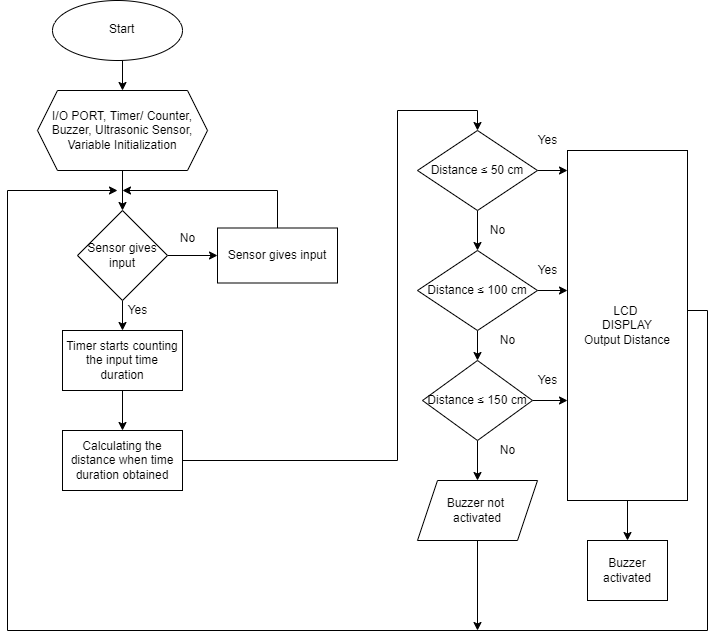

The diagram above was exported from draw.io. Its source (the exported page's mxGraphModel, read from the mxfile embedded in the PNG):
<mxGraphModel dx="868" dy="393" grid="1" gridSize="10" guides="1" tooltips="1" connect="1" arrows="1" fold="1" page="1" pageScale="1" pageWidth="827" pageHeight="1169" math="0" shadow="0">
  <root>
    <mxCell id="WIyWlLk6GJQsqaUBKTNV-0" />
    <mxCell id="WIyWlLk6GJQsqaUBKTNV-1" parent="WIyWlLk6GJQsqaUBKTNV-0" />
    <mxCell id="-IaAdMw-Gf7z2B2qaYgW-1" style="edgeStyle=orthogonalEdgeStyle;rounded=0;orthogonalLoop=1;jettySize=auto;html=1;exitX=0.5;exitY=1;exitDx=0;exitDy=0;entryX=0.5;entryY=0;entryDx=0;entryDy=0;" edge="1" parent="WIyWlLk6GJQsqaUBKTNV-1" source="-IaAdMw-Gf7z2B2qaYgW-2" target="-IaAdMw-Gf7z2B2qaYgW-4">
      <mxGeometry relative="1" as="geometry" />
    </mxCell>
    <mxCell id="-IaAdMw-Gf7z2B2qaYgW-2" value="" style="ellipse;whiteSpace=wrap;html=1;" vertex="1" parent="WIyWlLk6GJQsqaUBKTNV-1">
      <mxGeometry x="105" y="170" width="130" height="60" as="geometry" />
    </mxCell>
    <mxCell id="-IaAdMw-Gf7z2B2qaYgW-3" style="edgeStyle=orthogonalEdgeStyle;rounded=0;orthogonalLoop=1;jettySize=auto;html=1;exitX=0.5;exitY=1;exitDx=0;exitDy=0;" edge="1" parent="WIyWlLk6GJQsqaUBKTNV-1" source="-IaAdMw-Gf7z2B2qaYgW-4" target="-IaAdMw-Gf7z2B2qaYgW-8">
      <mxGeometry relative="1" as="geometry" />
    </mxCell>
    <mxCell id="-IaAdMw-Gf7z2B2qaYgW-4" value="&#10;&#10;I/O PORT, Timer/ Counter, Buzzer, Ultrasonic Sensor, Variable Initialization&#10;&#10;" style="shape=hexagon;perimeter=hexagonPerimeter2;whiteSpace=wrap;html=1;fixedSize=1;" vertex="1" parent="WIyWlLk6GJQsqaUBKTNV-1">
      <mxGeometry x="90" y="260" width="170" height="80" as="geometry" />
    </mxCell>
    <mxCell id="-IaAdMw-Gf7z2B2qaYgW-5" style="edgeStyle=orthogonalEdgeStyle;rounded=0;orthogonalLoop=1;jettySize=auto;html=1;" edge="1" parent="WIyWlLk6GJQsqaUBKTNV-1">
      <mxGeometry relative="1" as="geometry">
        <mxPoint x="170" y="360" as="targetPoint" />
        <mxPoint x="712" y="480" as="sourcePoint" />
        <Array as="points">
          <mxPoint x="760" y="480" />
          <mxPoint x="760" y="800" />
          <mxPoint x="60" y="800" />
          <mxPoint x="60" y="360" />
        </Array>
      </mxGeometry>
    </mxCell>
    <mxCell id="-IaAdMw-Gf7z2B2qaYgW-6" style="edgeStyle=orthogonalEdgeStyle;rounded=0;orthogonalLoop=1;jettySize=auto;html=1;exitX=1;exitY=0.5;exitDx=0;exitDy=0;entryX=0.5;entryY=0;entryDx=0;entryDy=0;" edge="1" parent="WIyWlLk6GJQsqaUBKTNV-1" source="-IaAdMw-Gf7z2B2qaYgW-8" target="-IaAdMw-Gf7z2B2qaYgW-12">
      <mxGeometry relative="1" as="geometry" />
    </mxCell>
    <mxCell id="-IaAdMw-Gf7z2B2qaYgW-7" style="edgeStyle=orthogonalEdgeStyle;rounded=0;orthogonalLoop=1;jettySize=auto;html=1;exitX=0.5;exitY=0;exitDx=0;exitDy=0;entryX=0;entryY=0.5;entryDx=0;entryDy=0;" edge="1" parent="WIyWlLk6GJQsqaUBKTNV-1" source="-IaAdMw-Gf7z2B2qaYgW-8" target="-IaAdMw-Gf7z2B2qaYgW-10">
      <mxGeometry relative="1" as="geometry" />
    </mxCell>
    <mxCell id="-IaAdMw-Gf7z2B2qaYgW-8" value="&#10;&#10;Sensor gives input&#10;&#10;" style="rhombus;whiteSpace=wrap;html=1;direction=south;" vertex="1" parent="WIyWlLk6GJQsqaUBKTNV-1">
      <mxGeometry x="130" y="380" width="90" height="90" as="geometry" />
    </mxCell>
    <mxCell id="-IaAdMw-Gf7z2B2qaYgW-9" style="edgeStyle=orthogonalEdgeStyle;rounded=0;orthogonalLoop=1;jettySize=auto;html=1;exitX=0.5;exitY=0;exitDx=0;exitDy=0;" edge="1" parent="WIyWlLk6GJQsqaUBKTNV-1" source="-IaAdMw-Gf7z2B2qaYgW-10">
      <mxGeometry relative="1" as="geometry">
        <mxPoint x="175" y="360" as="targetPoint" />
        <Array as="points">
          <mxPoint x="330" y="360" />
        </Array>
      </mxGeometry>
    </mxCell>
    <mxCell id="-IaAdMw-Gf7z2B2qaYgW-10" value="&#10;&#10;Sensor gives input&#10;&#10;" style="rounded=0;whiteSpace=wrap;html=1;" vertex="1" parent="WIyWlLk6GJQsqaUBKTNV-1">
      <mxGeometry x="270" y="397.5" width="120" height="55" as="geometry" />
    </mxCell>
    <mxCell id="-IaAdMw-Gf7z2B2qaYgW-11" style="edgeStyle=orthogonalEdgeStyle;rounded=0;orthogonalLoop=1;jettySize=auto;html=1;exitX=0.5;exitY=1;exitDx=0;exitDy=0;entryX=0.5;entryY=0;entryDx=0;entryDy=0;" edge="1" parent="WIyWlLk6GJQsqaUBKTNV-1" source="-IaAdMw-Gf7z2B2qaYgW-12" target="-IaAdMw-Gf7z2B2qaYgW-14">
      <mxGeometry relative="1" as="geometry" />
    </mxCell>
    <mxCell id="-IaAdMw-Gf7z2B2qaYgW-12" value="Timer starts counting the input time duration" style="rounded=0;whiteSpace=wrap;html=1;" vertex="1" parent="WIyWlLk6GJQsqaUBKTNV-1">
      <mxGeometry x="115" y="500" width="120" height="60" as="geometry" />
    </mxCell>
    <mxCell id="-IaAdMw-Gf7z2B2qaYgW-13" style="edgeStyle=orthogonalEdgeStyle;rounded=0;orthogonalLoop=1;jettySize=auto;html=1;exitX=1;exitY=0.5;exitDx=0;exitDy=0;entryX=0.5;entryY=0;entryDx=0;entryDy=0;" edge="1" parent="WIyWlLk6GJQsqaUBKTNV-1" source="-IaAdMw-Gf7z2B2qaYgW-14" target="-IaAdMw-Gf7z2B2qaYgW-17">
      <mxGeometry relative="1" as="geometry">
        <Array as="points">
          <mxPoint x="450" y="630" />
          <mxPoint x="450" y="280" />
          <mxPoint x="530" y="280" />
        </Array>
      </mxGeometry>
    </mxCell>
    <mxCell id="-IaAdMw-Gf7z2B2qaYgW-14" value="&#10;&#10;Calculating the distance when time duration obtained&#10;&#10;" style="rounded=0;whiteSpace=wrap;html=1;" vertex="1" parent="WIyWlLk6GJQsqaUBKTNV-1">
      <mxGeometry x="115" y="600" width="120" height="60" as="geometry" />
    </mxCell>
    <mxCell id="-IaAdMw-Gf7z2B2qaYgW-15" style="edgeStyle=orthogonalEdgeStyle;rounded=0;orthogonalLoop=1;jettySize=auto;html=1;exitX=0.5;exitY=1;exitDx=0;exitDy=0;entryX=0.5;entryY=0;entryDx=0;entryDy=0;" edge="1" parent="WIyWlLk6GJQsqaUBKTNV-1" source="-IaAdMw-Gf7z2B2qaYgW-17" target="-IaAdMw-Gf7z2B2qaYgW-20">
      <mxGeometry relative="1" as="geometry" />
    </mxCell>
    <mxCell id="-IaAdMw-Gf7z2B2qaYgW-16" style="edgeStyle=orthogonalEdgeStyle;rounded=0;orthogonalLoop=1;jettySize=auto;html=1;exitX=1;exitY=0.5;exitDx=0;exitDy=0;entryX=0;entryY=0.5;entryDx=0;entryDy=0;" edge="1" parent="WIyWlLk6GJQsqaUBKTNV-1" source="-IaAdMw-Gf7z2B2qaYgW-17">
      <mxGeometry relative="1" as="geometry">
        <mxPoint x="620" y="340" as="targetPoint" />
      </mxGeometry>
    </mxCell>
    <mxCell id="-IaAdMw-Gf7z2B2qaYgW-17" value="&#10;&#10;Distance ≤ 50 cm&#10;&#10;" style="rhombus;whiteSpace=wrap;html=1;" vertex="1" parent="WIyWlLk6GJQsqaUBKTNV-1">
      <mxGeometry x="470" y="300" width="120" height="80" as="geometry" />
    </mxCell>
    <mxCell id="-IaAdMw-Gf7z2B2qaYgW-18" style="edgeStyle=orthogonalEdgeStyle;rounded=0;orthogonalLoop=1;jettySize=auto;html=1;exitX=0.5;exitY=1;exitDx=0;exitDy=0;" edge="1" parent="WIyWlLk6GJQsqaUBKTNV-1" source="-IaAdMw-Gf7z2B2qaYgW-20" target="-IaAdMw-Gf7z2B2qaYgW-23">
      <mxGeometry relative="1" as="geometry" />
    </mxCell>
    <mxCell id="-IaAdMw-Gf7z2B2qaYgW-19" style="edgeStyle=orthogonalEdgeStyle;rounded=0;orthogonalLoop=1;jettySize=auto;html=1;exitX=1;exitY=0.5;exitDx=0;exitDy=0;entryX=0;entryY=0.5;entryDx=0;entryDy=0;" edge="1" parent="WIyWlLk6GJQsqaUBKTNV-1" source="-IaAdMw-Gf7z2B2qaYgW-20">
      <mxGeometry relative="1" as="geometry">
        <mxPoint x="620" y="460" as="targetPoint" />
      </mxGeometry>
    </mxCell>
    <mxCell id="-IaAdMw-Gf7z2B2qaYgW-20" value="&#10;&#10;Distance ≤ 100 cm&#10;&#10;" style="rhombus;whiteSpace=wrap;html=1;" vertex="1" parent="WIyWlLk6GJQsqaUBKTNV-1">
      <mxGeometry x="470" y="420" width="120" height="80" as="geometry" />
    </mxCell>
    <mxCell id="-IaAdMw-Gf7z2B2qaYgW-21" style="edgeStyle=orthogonalEdgeStyle;rounded=0;orthogonalLoop=1;jettySize=auto;html=1;exitX=0.5;exitY=1;exitDx=0;exitDy=0;entryX=0.5;entryY=0;entryDx=0;entryDy=0;" edge="1" parent="WIyWlLk6GJQsqaUBKTNV-1" source="-IaAdMw-Gf7z2B2qaYgW-23" target="-IaAdMw-Gf7z2B2qaYgW-31">
      <mxGeometry relative="1" as="geometry" />
    </mxCell>
    <mxCell id="-IaAdMw-Gf7z2B2qaYgW-22" style="edgeStyle=orthogonalEdgeStyle;rounded=0;orthogonalLoop=1;jettySize=auto;html=1;exitX=1;exitY=0.5;exitDx=0;exitDy=0;" edge="1" parent="WIyWlLk6GJQsqaUBKTNV-1" source="-IaAdMw-Gf7z2B2qaYgW-23">
      <mxGeometry relative="1" as="geometry">
        <mxPoint x="620" y="570" as="targetPoint" />
      </mxGeometry>
    </mxCell>
    <mxCell id="-IaAdMw-Gf7z2B2qaYgW-23" value="&#10;&#10;Distance ≤ 150 cm&#10;&#10;" style="rhombus;whiteSpace=wrap;html=1;" vertex="1" parent="WIyWlLk6GJQsqaUBKTNV-1">
      <mxGeometry x="475" y="530" width="110" height="80" as="geometry" />
    </mxCell>
    <mxCell id="-IaAdMw-Gf7z2B2qaYgW-25" value="Start" style="text;whiteSpace=wrap;html=1;" vertex="1" parent="WIyWlLk6GJQsqaUBKTNV-1">
      <mxGeometry x="160" y="185" width="50" height="30" as="geometry" />
    </mxCell>
    <mxCell id="-IaAdMw-Gf7z2B2qaYgW-45" style="edgeStyle=orthogonalEdgeStyle;rounded=0;orthogonalLoop=1;jettySize=auto;html=1;" edge="1" parent="WIyWlLk6GJQsqaUBKTNV-1" source="-IaAdMw-Gf7z2B2qaYgW-31">
      <mxGeometry relative="1" as="geometry">
        <mxPoint x="530" y="800" as="targetPoint" />
      </mxGeometry>
    </mxCell>
    <mxCell id="-IaAdMw-Gf7z2B2qaYgW-31" value="Buzzer not&amp;nbsp;&lt;br&gt;activated" style="shape=parallelogram;perimeter=parallelogramPerimeter;whiteSpace=wrap;html=1;fixedSize=1;" vertex="1" parent="WIyWlLk6GJQsqaUBKTNV-1">
      <mxGeometry x="470" y="650" width="120" height="60" as="geometry" />
    </mxCell>
    <mxCell id="-IaAdMw-Gf7z2B2qaYgW-32" value="No" style="text;html=1;align=center;verticalAlign=middle;resizable=0;points=[];autosize=1;strokeColor=none;fillColor=none;" vertex="1" parent="WIyWlLk6GJQsqaUBKTNV-1">
      <mxGeometry x="225" y="397.5" width="30" height="20" as="geometry" />
    </mxCell>
    <mxCell id="-IaAdMw-Gf7z2B2qaYgW-33" value="Yes" style="text;html=1;align=center;verticalAlign=middle;resizable=0;points=[];autosize=1;strokeColor=none;fillColor=none;" vertex="1" parent="WIyWlLk6GJQsqaUBKTNV-1">
      <mxGeometry x="170" y="470" width="40" height="20" as="geometry" />
    </mxCell>
    <mxCell id="-IaAdMw-Gf7z2B2qaYgW-34" value="No" style="text;html=1;align=center;verticalAlign=middle;resizable=0;points=[];autosize=1;strokeColor=none;fillColor=none;" vertex="1" parent="WIyWlLk6GJQsqaUBKTNV-1">
      <mxGeometry x="535" y="390" width="30" height="20" as="geometry" />
    </mxCell>
    <mxCell id="-IaAdMw-Gf7z2B2qaYgW-35" value="No" style="text;html=1;align=center;verticalAlign=middle;resizable=0;points=[];autosize=1;strokeColor=none;fillColor=none;" vertex="1" parent="WIyWlLk6GJQsqaUBKTNV-1">
      <mxGeometry x="545" y="500" width="30" height="20" as="geometry" />
    </mxCell>
    <mxCell id="-IaAdMw-Gf7z2B2qaYgW-36" value="No" style="text;html=1;align=center;verticalAlign=middle;resizable=0;points=[];autosize=1;strokeColor=none;fillColor=none;" vertex="1" parent="WIyWlLk6GJQsqaUBKTNV-1">
      <mxGeometry x="545" y="610" width="30" height="20" as="geometry" />
    </mxCell>
    <mxCell id="-IaAdMw-Gf7z2B2qaYgW-37" value="Yes" style="text;html=1;align=center;verticalAlign=middle;resizable=0;points=[];autosize=1;strokeColor=none;fillColor=none;" vertex="1" parent="WIyWlLk6GJQsqaUBKTNV-1">
      <mxGeometry x="580" y="300" width="40" height="20" as="geometry" />
    </mxCell>
    <mxCell id="-IaAdMw-Gf7z2B2qaYgW-38" value="Yes" style="text;html=1;align=center;verticalAlign=middle;resizable=0;points=[];autosize=1;strokeColor=none;fillColor=none;" vertex="1" parent="WIyWlLk6GJQsqaUBKTNV-1">
      <mxGeometry x="580" y="430" width="40" height="20" as="geometry" />
    </mxCell>
    <mxCell id="-IaAdMw-Gf7z2B2qaYgW-39" value="Yes" style="text;html=1;align=center;verticalAlign=middle;resizable=0;points=[];autosize=1;strokeColor=none;fillColor=none;" vertex="1" parent="WIyWlLk6GJQsqaUBKTNV-1">
      <mxGeometry x="580" y="540" width="40" height="20" as="geometry" />
    </mxCell>
    <mxCell id="-IaAdMw-Gf7z2B2qaYgW-44" style="edgeStyle=orthogonalEdgeStyle;rounded=0;orthogonalLoop=1;jettySize=auto;html=1;entryX=0.5;entryY=0;entryDx=0;entryDy=0;" edge="1" parent="WIyWlLk6GJQsqaUBKTNV-1" source="-IaAdMw-Gf7z2B2qaYgW-40" target="-IaAdMw-Gf7z2B2qaYgW-42">
      <mxGeometry relative="1" as="geometry" />
    </mxCell>
    <mxCell id="-IaAdMw-Gf7z2B2qaYgW-40" value="LCD&amp;nbsp;&lt;br&gt;DISPLAY&lt;br&gt;Output Distance" style="rounded=0;whiteSpace=wrap;html=1;" vertex="1" parent="WIyWlLk6GJQsqaUBKTNV-1">
      <mxGeometry x="620" y="320" width="120" height="350" as="geometry" />
    </mxCell>
    <mxCell id="-IaAdMw-Gf7z2B2qaYgW-42" value="Buzzer&lt;br&gt;activated" style="rounded=0;whiteSpace=wrap;html=1;" vertex="1" parent="WIyWlLk6GJQsqaUBKTNV-1">
      <mxGeometry x="640" y="710" width="80" height="60" as="geometry" />
    </mxCell>
  </root>
</mxGraphModel>